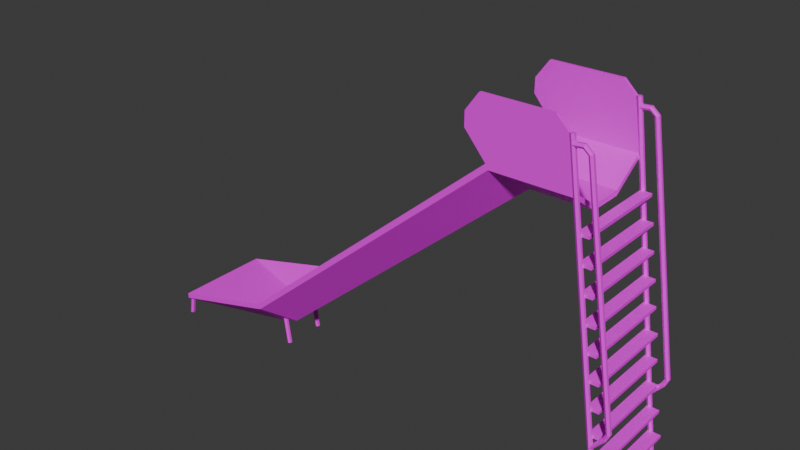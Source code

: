 # Source: Slide01.blend  (saved by Blender 4.2.66; exported with 4.5.12 LTS)
import bpy
from mathutils import Matrix  # noqa: F401  (used for matrix-valued properties, if any)

bpy.ops.wm.read_factory_settings(use_empty=True)
scene = bpy.context.scene
scene.name = 'Scene'

# ---- collections
col_collection = bpy.data.collections.new('Collection'); scene.collection.children.link(col_collection)

# ---- images (referenced by path relative to the original .blend; pixels are not part of the script)
import os
ASSET_DIR = os.environ.get("B2B_ASSET_DIR", "")  # directory of the original .blend (textures are referenced by path, not embedded)
HERE = os.path.dirname(os.path.abspath(__file__))  # packed textures are extracted next to this script under _unpacked/

def load_image(name, relpath, width, height, colorspace="sRGB"):
    """Load a texture the original file referenced (path relative to the .blend, or extracted next to this script)."""
    p = next((c for c in (os.path.join(HERE, relpath), os.path.join(ASSET_DIR, relpath)) if relpath and os.path.exists(c)), "")
    if p:
        img = bpy.data.images.load(p, check_existing=True)
        img.name = name
    else:  # same state as the original file: an image datablock whose file is absent (Cycles renders it pink)
        img = bpy.data.images.new(name, width, height)
        img.source = "FILE"
        img.filepath = "//" + (relpath or name)
    img.colorspace_settings.name = colorspace
    return img
img_slide01_a_png = load_image('Slide01_a.png', 'Slide01_a.png', 1024, 1024, 'sRGB')

# ---- materials (node trees are filled in below, after node groups)
mat_primary = bpy.data.materials.new('Primary')
mat_primary.alpha_threshold = 0.0
mat_primary.use_transparent_shadow = False
mat_primary.roughness = 0.5
mat_primary.line_color = (0.0, 0.0, 0.0, 1.0)

# ---- material node trees
mat_primary.use_nodes = True; mat_primary.node_tree.nodes.clear()
_N = mat_primary.node_tree.nodes; _L = mat_primary.node_tree.links
n0 = _N.new('ShaderNodeOutputMaterial'); n0.name = 'Material Output'; n0.location = (300, 300)
n1 = _N.new('ShaderNodeBsdfPrincipled'); n1.name = 'Principled BSDF'; n1.location = (10, 300)
n1.inputs[3].default_value = 1.45
n1.inputs[13].default_value = 0.35
n2 = _N.new('ShaderNodeTexImage'); n2.name = 'Image Texture'; n2.location = (-280, 280)
n2.image = img_slide01_a_png
n2.interpolation = 'Closest'
_L.new(n1.outputs[0], n0.inputs[0])
_L.new(n2.outputs[0], n1.inputs[0])
n0.is_active_output = True

# ---- world
world_world = bpy.data.worlds.new('World'); scene.world = world_world
world_world.use_nodes = True; world_world.node_tree.nodes.clear()
_N = world_world.node_tree.nodes; _L = world_world.node_tree.links
n0 = _N.new('ShaderNodeOutputWorld'); n0.name = 'World Output'; n0.location = (300, 300)
n1 = _N.new('ShaderNodeBackground'); n1.name = 'Background'; n1.location = (10, 300)
n1.inputs[0].default_value = (0.05088, 0.05088, 0.05088, 1.0)
_L.new(n1.outputs[0], n0.inputs[0])
n0.is_active_output = True
world_world.color = (0.05088, 0.05088, 0.05088)
world_world.use_sun_shadow = False
world_world.sun_shadow_jitter_overblur = 0.0

# ---- meshes
me_cube_001 = bpy.data.meshes.new('Cube.001')
me_cube_001.from_pydata([(-2.266, -0.4772, 0.4513), (-2.266, 0.4772, 0.4513), (0.3211, -0.4772, 2.659), (0.2965, -0.4772, 2.706), (0.3211, 0.4772, 2.659), (0.2965, 0.4772, 2.706), (1.055, -0.4772, 2.659), (1.055, 0.4772, 2.659), (0.2173, -0.4772, 3.246), (0.3169, -0.4505, 2.679), (0.2173, -0.4505, 3.246), (0.8698, -0.4772, 2.706), (0.8698, -0.4772, 3.246), (0.8698, -0.4505, 2.683), (0.8698, -0.4505, 3.246), (0.09417, -0.4772, 2.943), (0.09417, -0.4772, 3.077), (0.09417, -0.4505, 2.943), (0.09417, -0.4505, 3.077), (1.055, -0.4772, 2.706), (1.055, -0.4505, 2.685), (0.9841, -0.4505, 3.136), (-2.102, 0.1591, 0.2325), (-2.102, -0.1591, 0.2325), (-2.136, -0.1591, 0.2735), (-2.136, 0.1591, 0.2735), (0.4852, -0.1591, 2.441), (0.4852, 0.1591, 2.441), (0.4605, 0.1591, 2.488), (0.4605, -0.1591, 2.488), (1.055, -0.1591, 2.441), (1.055, 0.1591, 2.441), (1.055, 0.1591, 2.488), (1.055, -0.1591, 2.488), (-2.3, -0.4772, 0.4392), (-2.3, -0.4772, 0.4923), (-2.3, 0.4772, 0.4392), (-2.3, 0.4772, 0.4923), (-2.3, 0.1591, 0.1657), (-2.3, -0.1591, 0.1657), (-2.3, -0.1591, 0.2188), (-2.3, 0.1591, 0.2188), (-3.345, -0.4772, 0.1657), (-3.345, -0.4772, 0.2188), (-3.345, 0.4772, 0.2188), (-3.345, 0.4772, 0.1657), (0.2173, 0.4772, 3.246), (0.3169, 0.4505, 2.679), (0.2173, 0.4505, 3.246), (0.8698, 0.4772, 2.706), (0.8698, 0.4772, 3.246), (0.8698, 0.4505, 2.683), (0.8698, 0.4505, 3.246), (0.09417, 0.4772, 2.943), (0.09417, 0.4772, 3.077), (0.09417, 0.4505, 2.943), (0.09417, 0.4505, 3.077), (1.055, 0.4772, 2.706), (0.9841, 0.4772, 3.136), (1.055, 0.4505, 2.685), (0.9841, 0.4505, 3.136), (1.005, 0.4891, 3.136), (1.458, 0.4891, 1.192e-07), (1.458, -0.4416, 1.192e-07), (1.005, -0.4416, 3.136), (1.479, -0.4535, 1.192e-07), (1.025, -0.4535, 3.136), (1.479, -0.4772, 1.192e-07), (1.025, -0.4772, 3.136), (1.458, -0.4891, 1.192e-07), (1.005, -0.4891, 3.136), (1.438, -0.4772, 1.192e-07), (0.9841, -0.4772, 3.136), (1.438, -0.4535, 1.192e-07), (0.9841, -0.4535, 3.136), (1.479, 0.4772, 1.192e-07), (1.025, 0.4772, 3.136), (1.479, 0.4535, 1.192e-07), (1.025, 0.4535, 3.136), (1.458, 0.4416, 1.192e-07), (1.005, 0.4416, 3.136), (1.438, 0.4535, 1.192e-07), (0.9841, 0.4535, 3.136), (1.438, 0.4772, 1.192e-07), (1.166, 0.4891, 3.015), (1.511, 0.4891, 0.8216), (1.532, 0.4772, 0.8216), (1.185, 0.4772, 3.022), (1.532, 0.4535, 0.8216), (1.185, 0.4535, 3.022), (1.511, 0.4416, 0.8216), (1.166, 0.4416, 3.015), (1.491, 0.4535, 0.8216), (1.147, 0.4535, 3.008), (1.491, 0.4772, 0.8216), (1.147, 0.4772, 3.008), (1.102, 0.4535, 3.044), (1.109, 0.4416, 3.063), (1.116, 0.4535, 3.083), (1.116, 0.4772, 3.083), (1.109, 0.4891, 3.063), (1.102, 0.4772, 3.044), (1.02, 0.4535, 3.034), (1.017, 0.4416, 3.054), (1.014, 0.4535, 3.075), (1.014, 0.4772, 3.075), (1.017, 0.4891, 3.054), (1.02, 0.4772, 3.034), (1.483, 0.4891, 0.7633), (1.499, 0.4772, 0.7501), (1.499, 0.4535, 0.7501), (1.483, 0.4416, 0.7633), (1.467, 0.4535, 0.7765), (1.467, 0.4772, 0.7765), (1.365, 0.4891, 0.6253), (1.369, 0.4772, 0.605), (1.369, 0.4535, 0.605), (1.365, 0.4416, 0.6253), (1.362, 0.4535, 0.6455), (1.362, 0.4772, 0.6455), (1.166, -0.4416, 3.015), (1.511, -0.4416, 0.8216), (1.532, -0.4535, 0.8216), (1.185, -0.4535, 3.022), (1.532, -0.4772, 0.8216), (1.185, -0.4772, 3.022), (1.511, -0.4891, 0.8216), (1.166, -0.4891, 3.015), (1.491, -0.4772, 0.8216), (1.147, -0.4772, 3.008), (1.491, -0.4535, 0.8216), (1.147, -0.4535, 3.008), (1.102, -0.4772, 3.044), (1.109, -0.4891, 3.063), (1.116, -0.4772, 3.083), (1.116, -0.4535, 3.083), (1.109, -0.4416, 3.063), (1.102, -0.4535, 3.044), (1.02, -0.4772, 3.034), (1.017, -0.4891, 3.054), (1.014, -0.4772, 3.075), (1.014, -0.4535, 3.075), (1.017, -0.4416, 3.054), (1.02, -0.4535, 3.034), (1.483, -0.4416, 0.7633), (1.499, -0.4535, 0.7501), (1.499, -0.4772, 0.7501), (1.483, -0.4891, 0.7633), (1.467, -0.4772, 0.7765), (1.467, -0.4535, 0.7765), (1.365, -0.4416, 0.6253), (1.369, -0.4535, 0.605), (1.369, -0.4772, 0.605), (1.365, -0.4891, 0.6253), (1.362, -0.4772, 0.6455), (1.362, -0.4535, 0.6455), (1.367, -0.4559, 0.4782), (1.367, -0.4559, 0.5064), (1.367, 0.4559, 0.4782), (1.48, -0.4559, 0.4782), (1.48, 0.4559, 0.4782), (1.401, -0.4559, 0.242), (1.401, -0.4559, 0.2701), (1.401, 0.4559, 0.242), (1.401, 0.4559, 0.2701), (1.521, -0.4559, 0.242), (1.521, -0.4559, 0.2701), (1.521, 0.4559, 0.242), (1.521, 0.4559, 0.2701), (1.334, -0.4559, 0.7145), (1.334, 0.4559, 0.7145), (1.334, 0.4559, 0.7427), (1.44, -0.4559, 0.7427), (1.44, 0.4559, 0.7145), (1.44, 0.4559, 0.7427), (1.367, 0.4559, 0.5064), (1.48, -0.4559, 0.5064), (1.48, 0.4559, 0.5064), (1.334, -0.4559, 0.7427), (1.44, -0.4559, 0.7145), (1.265, -0.4559, 1.187), (1.265, -0.4559, 1.215), (1.265, 0.4559, 1.187), (1.265, 0.4559, 1.215), (1.384, 0.4559, 1.215), (1.299, -0.4559, 0.9508), (1.299, -0.4559, 0.9789), (1.299, 0.4559, 0.9508), (1.299, 0.4559, 0.9789), (1.409, -0.4559, 0.9508), (1.409, -0.4559, 0.9789), (1.409, 0.4559, 0.9508), (1.409, 0.4559, 0.9789), (1.384, -0.4559, 1.187), (1.384, -0.4559, 1.215), (1.384, 0.4559, 1.187), (1.199, -0.4559, 1.66), (1.199, -0.4559, 1.688), (1.31, -0.4559, 1.66), (1.31, -0.4559, 1.688), (1.31, 0.4559, 1.66), (1.231, -0.4559, 1.423), (1.231, -0.4559, 1.451), (1.231, 0.4559, 1.423), (1.231, 0.4559, 1.451), (1.343, -0.4559, 1.423), (1.343, -0.4559, 1.451), (1.343, 0.4559, 1.423), (1.343, 0.4559, 1.451), (1.199, 0.4559, 1.66), (1.199, 0.4559, 1.688), (1.31, 0.4559, 1.688), (1.128, 0.4559, 2.132), (1.164, -0.4559, 1.896), (1.164, -0.4559, 1.924), (1.164, 0.4559, 1.896), (1.164, 0.4559, 1.924), (1.269, -0.4559, 1.896), (1.269, -0.4559, 1.924), (1.269, 0.4559, 1.896), (1.269, 0.4559, 1.924), (1.097, -0.4559, 2.368), (1.097, -0.4559, 2.397), (1.097, 0.4559, 2.368), (1.097, 0.4559, 2.397), (1.198, -0.4559, 2.368), (1.198, -0.4559, 2.397), (1.198, 0.4559, 2.368), (1.198, 0.4559, 2.397), (1.128, -0.4559, 2.132), (1.128, -0.4559, 2.16), (1.128, 0.4559, 2.16), (1.238, -0.4559, 2.132), (1.238, -0.4559, 2.16), (1.238, 0.4559, 2.132), (1.238, 0.4559, 2.16), (-2.173, 0.2232, -0.02155), (-2.152, 0.2114, -0.02155), (-2.152, 0.1877, -0.02155), (-2.173, 0.1758, -0.02155), (-2.193, 0.1877, -0.02155), (-2.193, 0.2114, -0.02155), (-2.234, -0.1877, 0.251), (-2.234, -0.2114, 0.251), (-2.193, -0.2114, 0.2526), (-2.214, -0.1758, 0.2518), (-2.193, -0.1877, 0.2526), (-2.214, -0.2232, 0.2518), (-3.295, 0.4472, 0.1918), (-3.295, 0.4235, 0.1918), (-3.336, 0.4235, 0.1931), (-3.315, 0.4591, 0.1924), (-3.336, 0.4472, 0.1931), (-3.315, 0.4116, 0.1924), (-3.348, -0.4116, -0.01551), (-3.369, -0.4235, -0.01551), (-3.369, -0.4472, -0.01551), (-3.348, -0.4591, -0.01551), (-3.328, -0.4472, -0.01551), (-3.328, -0.4235, -0.01551), (-3.315, -0.4591, 0.1924), (-3.336, -0.4235, 0.1931), (-3.315, -0.4116, 0.1924), (-3.336, -0.4472, 0.1931), (-3.295, -0.4472, 0.1918), (-3.295, -0.4235, 0.1918), (-2.193, -0.1877, -0.02155), (-2.193, -0.2114, -0.02155), (-2.173, -0.2232, -0.02155), (-2.152, -0.2114, -0.02155), (-2.152, -0.1877, -0.02155), (-2.173, -0.1758, -0.02155), (-3.328, 0.4472, -0.01551), (-3.328, 0.4235, -0.01551), (-3.348, 0.4116, -0.01551), (-3.369, 0.4235, -0.01551), (-3.369, 0.4472, -0.01551), (-3.348, 0.4591, -0.01551), (-2.214, 0.1758, 0.2518), (-2.193, 0.2114, 0.2526), (-2.214, 0.2232, 0.2518), (-2.193, 0.1877, 0.2526), (-2.234, 0.1877, 0.251), (-2.234, 0.2114, 0.251)], [], [(23, 0, 34, 39), (1, 37, 5, 4), (29, 3, 19, 33), (2, 3, 35, 0), (23, 26, 2, 0), (29, 24, 35, 3), (30, 33, 19, 6), (4, 5, 57, 7), (3, 2, 6, 19), (27, 4, 7, 31), (10, 9, 17, 18), (9, 10, 14, 13), (14, 12, 72, 21), (11, 12, 8, 3), (14, 10, 8, 12), (15, 16, 18, 17), (3, 8, 16, 15), (8, 10, 18, 16), (9, 3, 15, 17), (13, 14, 21, 20), (12, 11, 19, 72), (2, 26, 30, 6), (26, 27, 31, 30), (7, 57, 32, 31), (31, 32, 33, 30), (5, 37, 25, 28), (28, 25, 24, 29), (1, 4, 27, 22), (22, 27, 26, 23), (5, 28, 32, 57), (28, 29, 33, 32), (25, 37, 41), (1, 22, 38, 36), (40, 43, 35), (36, 38, 45), (37, 44, 41), (24, 25, 41, 40), (22, 23, 39, 38), (37, 1, 36), (0, 35, 34), (35, 24, 40), (42, 43, 44, 45), (39, 34, 42), (40, 41, 44, 43), (38, 39, 42, 45), (37, 36, 45, 44), (34, 35, 43, 42), (48, 47, 55, 56), (47, 48, 52, 51), (52, 50, 58, 60), (49, 50, 46, 5), (52, 48, 46, 50), (53, 54, 56, 55), (5, 46, 54, 53), (46, 48, 56, 54), (47, 5, 53, 55), (51, 52, 60, 59), (50, 49, 57, 58), (90, 91, 93, 92), (76, 61, 58, 82, 80, 78), (63, 64, 66, 65), (92, 94, 113, 112), (79, 80, 82, 81), (65, 66, 68, 67), (62, 75, 77, 79, 81, 83), (77, 78, 80, 79), (67, 68, 70, 69), (83, 58, 61, 62), (75, 76, 78, 77), (69, 70, 72, 71), (66, 64, 74, 72, 70, 68), (62, 61, 76, 75), (71, 72, 74, 73), (89, 87, 99, 98), (81, 82, 58, 83), (73, 74, 64, 63), (63, 65, 67, 69, 71, 73), (88, 89, 91, 90), (94, 95, 84, 85), (86, 87, 89, 88), (85, 84, 87, 86), (92, 93, 95, 94), (101, 96, 102, 107), (93, 91, 97, 96), (87, 84, 100, 99), (95, 93, 96, 101), (84, 95, 101, 100), (91, 89, 98, 97), (105, 106, 107, 102, 103, 104), (97, 98, 104, 103), (96, 97, 103, 102), (100, 101, 107, 106), (99, 100, 106, 105), (98, 99, 105, 104), (112, 113, 119, 118), (85, 86, 109, 108), (94, 85, 108, 113), (86, 88, 110, 109), (90, 92, 112, 111), (88, 90, 111, 110), (114, 115, 116, 117, 118, 119), (110, 111, 117, 116), (111, 112, 118, 117), (113, 108, 114, 119), (108, 109, 115, 114), (109, 110, 116, 115), (126, 127, 129, 128), (128, 130, 149, 148), (125, 123, 135, 134), (124, 125, 127, 126), (130, 131, 120, 121), (122, 123, 125, 124), (121, 120, 123, 122), (128, 129, 131, 130), (137, 132, 138, 143), (129, 127, 133, 132), (123, 120, 136, 135), (131, 129, 132, 137), (120, 131, 137, 136), (127, 125, 134, 133), (141, 142, 143, 138, 139, 140), (133, 134, 140, 139), (132, 133, 139, 138), (136, 137, 143, 142), (135, 136, 142, 141), (134, 135, 141, 140), (148, 149, 155, 154), (121, 122, 145, 144), (130, 121, 144, 149), (122, 124, 146, 145), (126, 128, 148, 147), (124, 126, 147, 146), (150, 151, 152, 153, 154, 155), (146, 147, 153, 152), (147, 148, 154, 153), (149, 144, 150, 155), (144, 145, 151, 150), (145, 146, 152, 151), (156, 157, 175, 158), (158, 175, 177, 160), (160, 177, 176, 159), (159, 176, 157, 156), (158, 160, 159, 156), (177, 175, 157, 176), (161, 162, 164, 163), (163, 164, 168, 167), (167, 168, 166, 165), (165, 166, 162, 161), (163, 167, 165, 161), (168, 164, 162, 166), (169, 178, 171, 170), (170, 171, 174, 173), (173, 174, 172, 179), (179, 172, 178, 169), (170, 173, 179, 169), (174, 171, 178, 172), (180, 181, 183, 182), (182, 183, 184, 195), (195, 184, 194, 193), (193, 194, 181, 180), (182, 195, 193, 180), (184, 183, 181, 194), (185, 186, 188, 187), (187, 188, 192, 191), (191, 192, 190, 189), (189, 190, 186, 185), (187, 191, 189, 185), (192, 188, 186, 190), (196, 197, 210, 209), (209, 210, 211, 200), (200, 211, 199, 198), (198, 199, 197, 196), (209, 200, 198, 196), (211, 210, 197, 199), (201, 202, 204, 203), (203, 204, 208, 207), (207, 208, 206, 205), (205, 206, 202, 201), (203, 207, 205, 201), (208, 204, 202, 206), (229, 230, 231, 212), (212, 231, 235, 234), (212, 234, 232, 229), (213, 214, 216, 215), (215, 216, 220, 219), (219, 220, 218, 217), (217, 218, 214, 213), (215, 219, 217, 213), (220, 216, 214, 218), (221, 222, 224, 223), (223, 224, 228, 227), (227, 228, 226, 225), (225, 226, 222, 221), (223, 227, 225, 221), (228, 224, 222, 226), (234, 235, 233, 232), (232, 233, 230, 229), (235, 231, 230, 233), (258, 264, 265, 259), (254, 262, 261, 255), (255, 261, 263, 256), (259, 265, 262, 254), (256, 263, 260, 257), (257, 260, 264, 258), (267, 243, 242, 266), (268, 247, 243, 267), (266, 242, 245, 271), (269, 244, 247, 268), (270, 246, 244, 269), (271, 245, 246, 270), (273, 249, 248, 272), (274, 253, 249, 273), (272, 248, 251, 277), (275, 250, 253, 274), (276, 252, 250, 275), (277, 251, 252, 276), (240, 282, 283, 241), (236, 280, 279, 237), (237, 279, 281, 238), (241, 283, 280, 236), (238, 281, 278, 239), (239, 278, 282, 240)])
_uv = me_cube_001.uv_layers.new(name='UVMap')
_uv.uv.foreach_set('vector', [0.8724, 0.4648, 0.8112, 0.4414, 0.8112, 0.4336, 0.8724, 0.4219, 0.375, 0.25, 0.625, 0.25, 0.625, 0.5, 0.375, 0.5, 0.9184, 0.8164, 1.0, 0.7656, 1.0, 1.0, 0.9184, 1.0, 0.375, 0.75, 0.625, 0.75, 0.625, 1.0, 0.375, 1.0, 0.8597, 0.4141, 0.8597, 0.8945, 0.7806, 0.8945, 0.7806, 0.4141, 0.9184, 0.8945, 0.9184, 0.4141, 1.0, 0.4141, 1.0, 0.8945, 0.375, 0.6667, 0.625, 0.6667, 0.625, 0.75, 0.375, 0.75, 0.375, 0.5, 0.625, 0.5, 0.625, 0.5, 0.375, 0.5, 0.625, 0.75, 0.375, 0.75, 0.375, 0.75, 0.625, 0.75, 0.9235, 0.8242, 1.0, 0.7734, 1.0, 1.0, 0.9235, 1.0, 0.5459, 1.0, 0.5459, 0.8242, 0.5179, 0.9023, 0.5179, 0.9492, 0.5459, 0.8242, 0.5459, 1.0, 0.676, 1.0, 0.676, 0.8242, 0.2577, 0.4141, 0.25, 0.4219, 0.227, 0.3906, 0.2321, 0.3828, 0.676, 0.8242, 0.676, 1.0, 0.5459, 1.0, 0.5459, 0.8242, 0.2577, 0.4141, 0.3495, 0.5312, 0.3444, 0.543, 0.25, 0.4219, 0.3954, 0.6094, 0.3776, 0.5859, 0.3827, 0.5742, 0.4031, 0.5977, 0.5459, 0.8242, 0.5459, 1.0, 0.5179, 0.9492, 0.5179, 0.9023, 0.3444, 0.543, 0.3495, 0.5312, 0.3827, 0.5742, 0.3776, 0.5859, 0.4541, 0.6602, 0.4413, 0.6641, 0.3954, 0.6094, 0.4031, 0.5977, 0.676, 0.8242, 0.676, 1.0, 0.7015, 0.9648, 0.7117, 0.8242, 0.676, 1.0, 0.676, 0.8242, 0.7117, 0.8242, 0.7015, 0.9648, 0.7781, 0.7734, 0.8597, 0.8242, 0.8597, 1.0, 0.7781, 1.0, 0.8597, 0.8242, 0.9235, 0.8242, 0.9235, 1.0, 0.8597, 1.0, 0.375, 0.5, 0.625, 0.5, 0.625, 0.5833, 0.375, 0.5833, 0.375, 0.5833, 0.625, 0.5833, 0.625, 0.6667, 0.375, 0.6667, 0.7781, 0.8945, 0.7781, 0.4141, 0.8571, 0.4141, 0.8571, 0.8945, 0.8571, 0.8945, 0.8571, 0.4141, 0.9184, 0.4141, 0.9184, 0.8945, 1.0, 0.4141, 1.0, 0.8945, 0.9209, 0.8945, 0.9209, 0.4141, 0.9209, 0.4141, 0.9209, 0.8945, 0.8597, 0.8945, 0.8597, 0.4141, 0.7781, 0.7656, 0.8571, 0.8164, 0.8571, 1.0, 0.7781, 1.0, 0.8571, 0.8164, 0.9184, 0.8164, 0.9184, 1.0, 0.8571, 1.0, 0.875, 0.4688, 0.8138, 0.4453, 0.875, 0.4297, 0.9694, 0.4414, 0.9082, 0.4648, 0.9056, 0.4219, 0.9694, 0.4336, 0.9056, 0.4297, 0.9617, 0.207, 0.9643, 0.4453, 0.9694, 0.4336, 0.9056, 0.4219, 0.9592, 0.207, 0.8138, 0.4453, 0.824, 0.207, 0.875, 0.4297, 0.9056, 0.4688, 0.8724, 0.4688, 0.8724, 0.4297, 0.9056, 0.4297, 0.9158, 0.4648, 0.8724, 0.4648, 0.8724, 0.4219, 0.9133, 0.4219, 0.625, 0.25, 0.375, 0.25, 0.375, 0.25, 0.375, 1.0, 0.625, 1.0, 0.375, 1.0, 0.9643, 0.4453, 0.9056, 0.4688, 0.9056, 0.4297, 0.375, 0.08333, 0.625, 0.08333, 0.625, 0.1667, 0.375, 0.1667, 0.8724, 0.4219, 0.8112, 0.4336, 0.824, 0.207, 0.9056, 0.4297, 0.8724, 0.4297, 0.824, 0.207, 0.9617, 0.207, 0.9133, 0.4219, 0.8724, 0.4219, 0.824, 0.207, 0.9592, 0.207, 0.625, 0.25, 0.375, 0.25, 0.375, 0.25, 0.625, 0.25, 0.375, 1.0, 0.625, 1.0, 0.625, 1.0, 0.375, 1.0, 0.5459, 1.0, 0.5459, 0.8242, 0.5179, 0.9023, 0.5179, 0.9492, 0.5459, 0.8242, 0.5459, 1.0, 0.676, 1.0, 0.676, 0.8242, 0.25, 0.4219, 0.2577, 0.4141, 0.2321, 0.3828, 0.227, 0.3906, 0.676, 0.8242, 0.676, 1.0, 0.5459, 1.0, 0.5459, 0.8242, 0.25, 0.4219, 0.3444, 0.543, 0.3495, 0.5312, 0.2577, 0.4141, 0.4031, 0.5977, 0.3827, 0.5742, 0.3776, 0.5859, 0.3954, 0.6094, 0.5459, 0.8242, 0.5459, 1.0, 0.5179, 0.9492, 0.5179, 0.9023, 0.3495, 0.5312, 0.3444, 0.543, 0.3776, 0.5859, 0.3827, 0.5742, 0.4413, 0.6641, 0.4541, 0.6602, 0.4031, 0.5977, 0.3954, 0.6094, 0.676, 0.8242, 0.676, 1.0, 0.7015, 0.9648, 0.7117, 0.8242, 0.676, 1.0, 0.676, 0.8242, 0.7117, 0.8242, 0.7015, 0.9648, 0.2245, 0.3125, 0.5383, 0.7031, 0.5383, 0.7109, 0.2245, 0.3164, 0.4578, 0.37, 0.25, 0.49, 0.04215, 0.37, 0.04215, 0.13, 0.25, 0.01, 0.4578, 0.13, 0.1582, 0.1953, 0.5842, 0.7188, 0.5791, 0.7227, 0.1582, 0.1992, 0.2398, 0.2891, 0.2321, 0.2969, 0.2245, 0.2812, 0.227, 0.2773, 0.1352, 0.2422, 0.5638, 0.7656, 0.5612, 0.7734, 0.1327, 0.2422, 0.1582, 0.1992, 0.5791, 0.7227, 0.5765, 0.7266, 0.1556, 0.2031, 0.75, 0.49, 0.9578, 0.37, 0.9578, 0.13, 0.75, 0.01, 0.5422, 0.13, 0.5422, 0.37, 0.1403, 0.2344, 0.5638, 0.7617, 0.5638, 0.7656, 0.1352, 0.2422, 0.1556, 0.2031, 0.5765, 0.7266, 0.574, 0.7383, 0.1531, 0.207, 0.1429, 0.2227, 0.5689, 0.7461, 0.5689, 0.7539, 0.1429, 0.2227, 0.1403, 0.2344, 0.5663, 0.7578, 0.5638, 0.7617, 0.1403, 0.2344, 0.1531, 0.207, 0.574, 0.7383, 0.574, 0.7422, 0.1531, 0.2148, 0.4578, 0.37, 0.25, 0.49, 0.04215, 0.37, 0.04215, 0.13, 0.25, 0.01, 0.4578, 0.13, 0.1429, 0.2227, 0.5689, 0.7539, 0.5663, 0.7578, 0.1403, 0.2344, 0.1531, 0.2148, 0.574, 0.7422, 0.5689, 0.7422, 0.1505, 0.2188, 0.5408, 0.6992, 0.5434, 0.6953, 0.5561, 0.707, 0.5536, 0.7148, 0.1505, 0.2188, 0.5689, 0.7422, 0.5689, 0.7461, 0.1429, 0.2227, 0.1633, 0.1875, 0.5867, 0.7188, 0.5842, 0.7188, 0.1582, 0.1953, 0.75, 0.49, 0.9578, 0.37, 0.9578, 0.13, 0.75, 0.01, 0.5422, 0.13, 0.5422, 0.37, 0.227, 0.3086, 0.5408, 0.6992, 0.5383, 0.7031, 0.2245, 0.3125, 0.2321, 0.2969, 0.5485, 0.6836, 0.5434, 0.6875, 0.2321, 0.3008, 0.2296, 0.3008, 0.5434, 0.6953, 0.5408, 0.6992, 0.227, 0.3086, 0.2321, 0.3008, 0.5434, 0.6875, 0.5434, 0.6953, 0.2296, 0.3008, 0.2398, 0.2891, 0.5485, 0.6797, 0.5485, 0.6836, 0.2321, 0.2969, 0.5587, 0.6953, 0.5612, 0.6875, 0.5791, 0.707, 0.5791, 0.7109, 0.5383, 0.7109, 0.5383, 0.7031, 0.5485, 0.7148, 0.5459, 0.7227, 0.5434, 0.6953, 0.5434, 0.6875, 0.5561, 0.7031, 0.5561, 0.707, 0.5485, 0.6836, 0.5485, 0.6797, 0.5612, 0.6875, 0.5587, 0.6953, 0.5434, 0.6875, 0.5485, 0.6836, 0.5587, 0.6953, 0.5561, 0.7031, 0.5383, 0.7031, 0.5408, 0.6992, 0.5536, 0.7148, 0.5485, 0.7148, 0.4578, 0.37, 0.25, 0.49, 0.04215, 0.37, 0.04215, 0.13, 0.25, 0.01, 0.4578, 0.13, 0.5485, 0.7148, 0.5536, 0.7148, 0.5689, 0.7305, 0.5587, 0.7344, 0.5459, 0.7227, 0.5485, 0.7148, 0.5587, 0.7344, 0.5587, 0.7383, 0.5561, 0.7031, 0.5587, 0.6953, 0.5791, 0.7109, 0.574, 0.7148, 0.5561, 0.707, 0.5561, 0.7031, 0.574, 0.7148, 0.574, 0.7227, 0.5536, 0.7148, 0.5561, 0.707, 0.574, 0.7227, 0.5689, 0.7305, 0.227, 0.2773, 0.2245, 0.2812, 0.2015, 0.2539, 0.2066, 0.2461, 0.2321, 0.3008, 0.2296, 0.3008, 0.2168, 0.2891, 0.2245, 0.2852, 0.2321, 0.2969, 0.2321, 0.3008, 0.2245, 0.2852, 0.2245, 0.2812, 0.2296, 0.3008, 0.227, 0.3086, 0.2143, 0.2969, 0.2168, 0.2891, 0.2245, 0.3125, 0.2245, 0.3164, 0.2143, 0.3086, 0.2143, 0.3008, 0.227, 0.3086, 0.2245, 0.3125, 0.2143, 0.3008, 0.2143, 0.2969, 0.75, 0.49, 0.9578, 0.37, 0.9578, 0.13, 0.75, 0.01, 0.5422, 0.13, 0.5422, 0.37, 0.2143, 0.2969, 0.2143, 0.3008, 0.1888, 0.2695, 0.1913, 0.2578, 0.2143, 0.3008, 0.2143, 0.3086, 0.1888, 0.2773, 0.1888, 0.2695, 0.2245, 0.2812, 0.2245, 0.2852, 0.1964, 0.2539, 0.2015, 0.2539, 0.2245, 0.2852, 0.2168, 0.2891, 0.1939, 0.2539, 0.1964, 0.2539, 0.2168, 0.2891, 0.2143, 0.2969, 0.1913, 0.2578, 0.1939, 0.2539, 0.2296, 0.3047, 0.5434, 0.6992, 0.5383, 0.7031, 0.227, 0.3086, 0.227, 0.3086, 0.2245, 0.3125, 0.2143, 0.3047, 0.2245, 0.3008, 0.5434, 0.6875, 0.5459, 0.6875, 0.5587, 0.6992, 0.5561, 0.7031, 0.2321, 0.3008, 0.5434, 0.6875, 0.5434, 0.6992, 0.2296, 0.3047, 0.2423, 0.2852, 0.5536, 0.6758, 0.5485, 0.6836, 0.2398, 0.2891, 0.2398, 0.2969, 0.5459, 0.6875, 0.5434, 0.6875, 0.2321, 0.3008, 0.2398, 0.2891, 0.5485, 0.6836, 0.5459, 0.6875, 0.2398, 0.2969, 0.227, 0.3086, 0.5383, 0.7031, 0.5383, 0.707, 0.2245, 0.3125, 0.5459, 0.7227, 0.5485, 0.7148, 0.5587, 0.7344, 0.5587, 0.7383, 0.5383, 0.7031, 0.5434, 0.6992, 0.5536, 0.7109, 0.5485, 0.7148, 0.5459, 0.6875, 0.5485, 0.6836, 0.5587, 0.6953, 0.5587, 0.6992, 0.5383, 0.707, 0.5383, 0.7031, 0.5485, 0.7148, 0.5459, 0.7227, 0.5485, 0.6836, 0.5536, 0.6758, 0.5689, 0.6875, 0.5587, 0.6953, 0.5434, 0.6992, 0.5434, 0.6875, 0.5561, 0.7031, 0.5536, 0.7109, 0.4578, 0.37, 0.25, 0.49, 0.04215, 0.37, 0.04215, 0.13, 0.25, 0.01, 0.4578, 0.13, 0.5536, 0.7109, 0.5561, 0.7031, 0.5714, 0.7266, 0.5689, 0.7305, 0.5485, 0.7148, 0.5536, 0.7109, 0.5689, 0.7305, 0.5587, 0.7344, 0.5587, 0.6953, 0.5689, 0.6875, 0.5816, 0.707, 0.5791, 0.7109, 0.5587, 0.6992, 0.5587, 0.6953, 0.5791, 0.7109, 0.574, 0.7227, 0.5561, 0.7031, 0.5587, 0.6992, 0.574, 0.7227, 0.5714, 0.7266, 0.2245, 0.3008, 0.2143, 0.3047, 0.1913, 0.2773, 0.1913, 0.2734, 0.2398, 0.2891, 0.2398, 0.2969, 0.2245, 0.2812, 0.227, 0.2773, 0.2423, 0.2852, 0.2398, 0.2891, 0.227, 0.2773, 0.2143, 0.3086, 0.2398, 0.2969, 0.2321, 0.3008, 0.2245, 0.2891, 0.2245, 0.2812, 0.2296, 0.3047, 0.227, 0.3086, 0.2245, 0.3008, 0.2168, 0.2969, 0.2321, 0.3008, 0.2296, 0.3047, 0.2168, 0.2969, 0.2245, 0.2891, 0.75, 0.49, 0.9578, 0.37, 0.9578, 0.13, 0.75, 0.01, 0.5422, 0.13, 0.5422, 0.37, 0.2245, 0.2891, 0.2168, 0.2969, 0.1913, 0.2617, 0.1913, 0.2578, 0.2168, 0.2969, 0.2245, 0.3008, 0.1913, 0.2734, 0.1913, 0.2617, 0.1667, 0.5, -8.941e-08, 0.5, -8.941e-08, 0.5, 0.1667, 0.5, 0.227, 0.2773, 0.2245, 0.2812, 0.1964, 0.25, 0.199, 0.25, 0.2245, 0.2812, 0.2245, 0.2891, 0.1913, 0.2578, 0.1964, 0.25, 0.3927, 0.4928, 0.3949, 0.4883, 0.3345, 0.4098, 0.332, 0.4139, 0.332, 0.4139, 0.3345, 0.4098, 0.3315, 0.4137, 0.3333, 0.4082, 0.3333, 0.4082, 0.3315, 0.4137, 0.3929, 0.4936, 0.3961, 0.4898, 0.3961, 0.4898, 0.3929, 0.4936, 0.3949, 0.4883, 0.3927, 0.4928, 0.332, 0.4139, 0.3333, 0.4082, 0.3961, 0.4898, 0.3927, 0.4928, 0.3315, 0.4137, 0.3345, 0.4098, 0.3949, 0.4883, 0.3929, 0.4936, 0.3398, 0.4002, 0.3374, 0.4048, 0.397, 0.4823, 0.3996, 0.478, 0.3996, 0.478, 0.397, 0.4823, 0.4002, 0.4783, 0.3982, 0.4841, 0.3982, 0.4841, 0.4002, 0.4783, 0.3395, 0.3993, 0.3361, 0.4032, 0.3361, 0.4032, 0.3395, 0.3993, 0.3374, 0.4048, 0.3398, 0.4002, 0.3996, 0.478, 0.3982, 0.4841, 0.3361, 0.4032, 0.3398, 0.4002, 0.4002, 0.4783, 0.397, 0.4823, 0.3374, 0.4048, 0.3395, 0.3993, 0.3797, 0.5227, 0.3815, 0.5176, 0.3189, 0.4362, 0.3159, 0.4397, 0.3159, 0.4397, 0.3189, 0.4362, 0.317, 0.441, 0.319, 0.4369, 0.319, 0.4369, 0.317, 0.441, 0.3787, 0.5212, 0.381, 0.5175, 0.381, 0.5175, 0.3787, 0.5212, 0.3815, 0.5176, 0.3797, 0.5227, 0.3159, 0.4397, 0.319, 0.4369, 0.381, 0.5175, 0.3797, 0.5227, 0.317, 0.441, 0.3189, 0.4362, 0.3815, 0.5176, 0.3787, 0.5212, 0.3368, 0.4042, 0.3334, 0.4081, 0.3956, 0.489, 0.3975, 0.4832, 0.3975, 0.4832, 0.3956, 0.489, 0.3969, 0.483, 0.3943, 0.4872, 0.3943, 0.4872, 0.3969, 0.483, 0.337, 0.4051, 0.3347, 0.4097, 0.3347, 0.4097, 0.337, 0.4051, 0.3334, 0.4081, 0.3368, 0.4042, 0.3975, 0.4832, 0.3943, 0.4872, 0.3347, 0.4097, 0.3368, 0.4042, 0.3969, 0.483, 0.3956, 0.489, 0.3334, 0.4081, 0.337, 0.4051, 0.3877, 0.5024, 0.3901, 0.4986, 0.3293, 0.4191, 0.3269, 0.4229, 0.3269, 0.4229, 0.3293, 0.4191, 0.3264, 0.4228, 0.3282, 0.4175, 0.3282, 0.4175, 0.3264, 0.4228, 0.3888, 0.504, 0.3906, 0.4987, 0.3906, 0.4987, 0.3888, 0.504, 0.3901, 0.4986, 0.3877, 0.5024, 0.3269, 0.4229, 0.3282, 0.4175, 0.3906, 0.4987, 0.3877, 0.5024, 0.3264, 0.4228, 0.3293, 0.4191, 0.3901, 0.4986, 0.3888, 0.504, 0.3828, 0.5116, 0.3852, 0.5077, 0.324, 0.4281, 0.3219, 0.4324, 0.3219, 0.4324, 0.324, 0.4281, 0.3207, 0.431, 0.3238, 0.4274, 0.3238, 0.4274, 0.3207, 0.431, 0.3839, 0.5132, 0.3857, 0.5079, 0.3857, 0.5079, 0.3839, 0.5132, 0.3852, 0.5077, 0.3828, 0.5116, 0.3219, 0.4324, 0.3238, 0.4274, 0.3857, 0.5079, 0.3828, 0.5116, 0.3207, 0.431, 0.324, 0.4281, 0.3852, 0.5077, 0.3839, 0.5132, 0.3319, 0.4145, 0.3294, 0.4185, 0.3902, 0.4976, 0.3924, 0.4932, 0.3924, 0.4932, 0.3902, 0.4976, 0.3936, 0.4947, 0.3904, 0.4983, 0.3904, 0.4983, 0.3936, 0.4947, 0.3308, 0.4128, 0.3289, 0.4183, 0.3289, 0.4183, 0.3308, 0.4128, 0.3294, 0.4185, 0.3319, 0.4145, 0.3924, 0.4932, 0.3904, 0.4983, 0.3289, 0.4183, 0.3319, 0.4145, 0.3936, 0.4947, 0.3902, 0.4976, 0.3294, 0.4185, 0.3308, 0.4128, 0.3855, 0.5071, 0.3877, 0.5028, 0.3263, 0.4229, 0.3232, 0.4264, 0.3232, 0.4264, 0.3263, 0.4229, 0.3244, 0.4279, 0.3266, 0.4235, 0.3232, 0.4264, 0.3266, 0.4235, 0.3889, 0.5042, 0.3855, 0.5071, 0.3813, 0.5168, 0.3834, 0.5127, 0.3214, 0.4326, 0.3194, 0.4367, 0.3194, 0.4367, 0.3214, 0.4326, 0.3183, 0.4353, 0.3213, 0.4318, 0.3213, 0.4318, 0.3183, 0.4353, 0.3815, 0.5175, 0.3845, 0.5141, 0.3845, 0.5141, 0.3815, 0.5175, 0.3834, 0.5127, 0.3813, 0.5168, 0.3194, 0.4367, 0.3213, 0.4318, 0.3845, 0.5141, 0.3813, 0.5168, 0.3183, 0.4353, 0.3214, 0.4326, 0.3834, 0.5127, 0.3815, 0.5175, 0.3775, 0.5264, 0.3794, 0.5225, 0.3168, 0.4411, 0.3146, 0.4446, 0.3146, 0.4446, 0.3168, 0.4411, 0.3142, 0.4446, 0.3158, 0.4397, 0.3158, 0.4397, 0.3142, 0.4446, 0.3776, 0.5271, 0.3805, 0.5238, 0.3805, 0.5238, 0.3776, 0.5271, 0.3794, 0.5225, 0.3775, 0.5264, 0.3146, 0.4446, 0.3158, 0.4397, 0.3805, 0.5238, 0.3775, 0.5264, 0.3142, 0.4446, 0.3168, 0.4411, 0.3794, 0.5225, 0.3776, 0.5271, 0.3266, 0.4235, 0.3244, 0.4279, 0.3858, 0.5078, 0.3889, 0.5042, 0.3889, 0.5042, 0.3858, 0.5078, 0.3877, 0.5028, 0.3855, 0.5071, 0.3244, 0.4279, 0.3263, 0.4229, 0.3877, 0.5028, 0.3858, 0.5078, 0.227, 0.3086, 0.2565, 0.346, 0.2542, 0.3499, 0.2245, 0.3125, 0.2398, 0.2891, 0.2691, 0.3265, 0.2688, 0.3339, 0.2398, 0.2969, 0.2398, 0.2969, 0.2688, 0.3339, 0.2616, 0.3374, 0.2321, 0.3008, 0.2423, 0.2852, 0.2719, 0.3222, 0.2691, 0.3265, 0.2398, 0.2891, 0.2321, 0.3008, 0.2616, 0.3374, 0.2593, 0.3421, 0.2296, 0.3047, 0.2296, 0.3047, 0.2593, 0.3421, 0.2565, 0.346, 0.227, 0.3086, 0.2398, 0.2891, 0.2764, 0.3354, 0.2696, 0.3427, 0.2321, 0.2969, 0.2245, 0.3125, 0.2617, 0.3588, 0.2617, 0.3632, 0.2245, 0.3164, 0.2321, 0.2969, 0.2696, 0.3427, 0.269, 0.3466, 0.2321, 0.3008, 0.227, 0.3086, 0.2642, 0.3549, 0.2617, 0.3588, 0.2245, 0.3125, 0.2296, 0.3008, 0.2668, 0.3476, 0.2642, 0.3549, 0.227, 0.3086, 0.2321, 0.3008, 0.269, 0.3466, 0.2668, 0.3476, 0.2296, 0.3008, 0.227, 0.3086, 0.2565, 0.346, 0.2542, 0.3499, 0.2245, 0.3125, 0.2296, 0.3047, 0.2593, 0.3421, 0.2565, 0.346, 0.227, 0.3086, 0.2423, 0.2852, 0.2719, 0.3222, 0.2691, 0.3265, 0.2398, 0.2891, 0.2321, 0.3008, 0.2616, 0.3374, 0.2593, 0.3421, 0.2296, 0.3047, 0.2398, 0.2969, 0.2688, 0.3339, 0.2616, 0.3374, 0.2321, 0.3008, 0.2398, 0.2891, 0.2691, 0.3265, 0.2688, 0.3339, 0.2398, 0.2969, 0.2398, 0.2891, 0.2764, 0.3354, 0.2696, 0.3427, 0.2321, 0.2969, 0.2321, 0.3008, 0.269, 0.3466, 0.2668, 0.3476, 0.2296, 0.3008, 0.2296, 0.3008, 0.2668, 0.3476, 0.2642, 0.3549, 0.227, 0.3086, 0.2321, 0.2969, 0.2696, 0.3427, 0.269, 0.3466, 0.2321, 0.3008, 0.227, 0.3086, 0.2642, 0.3549, 0.2617, 0.3588, 0.2245, 0.3125, 0.2245, 0.3125, 0.2617, 0.3588, 0.2617, 0.3632, 0.2245, 0.3164])
me_cube_001.materials.append(mat_primary)
me_cube_001.update()

# ---- objects
ob_slide01 = bpy.data.objects.new('Slide01', me_cube_001)

# ---- transforms, parenting, visibility, modifiers, constraints
ob_slide01.location = (0.0, 0.0, 0.0)

# ---- collection membership
col_collection.objects.link(ob_slide01)

# ---- scene / render settings (as saved in the file)
scene.frame_start = 1; scene.frame_end = 250; scene.frame_set(1)
scene.render.engine = 'BLENDER_EEVEE_NEXT'
scene.cycles.sampling_pattern = 'TABULATED_SOBOL'
scene.eevee.ray_tracing_options.trace_max_roughness = 0.0
bpy.context.view_layer.update()

# ---- added for rendering (the .blend has no active camera and no usable light): camera, sun
cam_auto = bpy.data.cameras.new('AutoCamera')
cam_auto.lens = 50.0
cam_auto.sensor_width = 36.0
cam_auto.clip_end = 1000.0
ob_auto_camera = bpy.data.objects.new('AutoCamera', cam_auto)
scene.collection.objects.link(ob_auto_camera)
ob_auto_camera.location = (4.60562, -6.62895, 6.03151)
ob_auto_camera.rotation_euler = (1.09748, -7.21219e-08, 0.694738)
scene.camera = ob_auto_camera
light_auto_sun = bpy.data.lights.new('AutoSun', 'SUN')
light_auto_sun.energy = 3.0
light_auto_sun.angle = 0.0523599
ob_auto_sun = bpy.data.objects.new('AutoSun', light_auto_sun)
scene.collection.objects.link(ob_auto_sun)
ob_auto_sun.rotation_euler = (0.872665, 0.174533, 0.523599)
bpy.context.view_layer.update()
